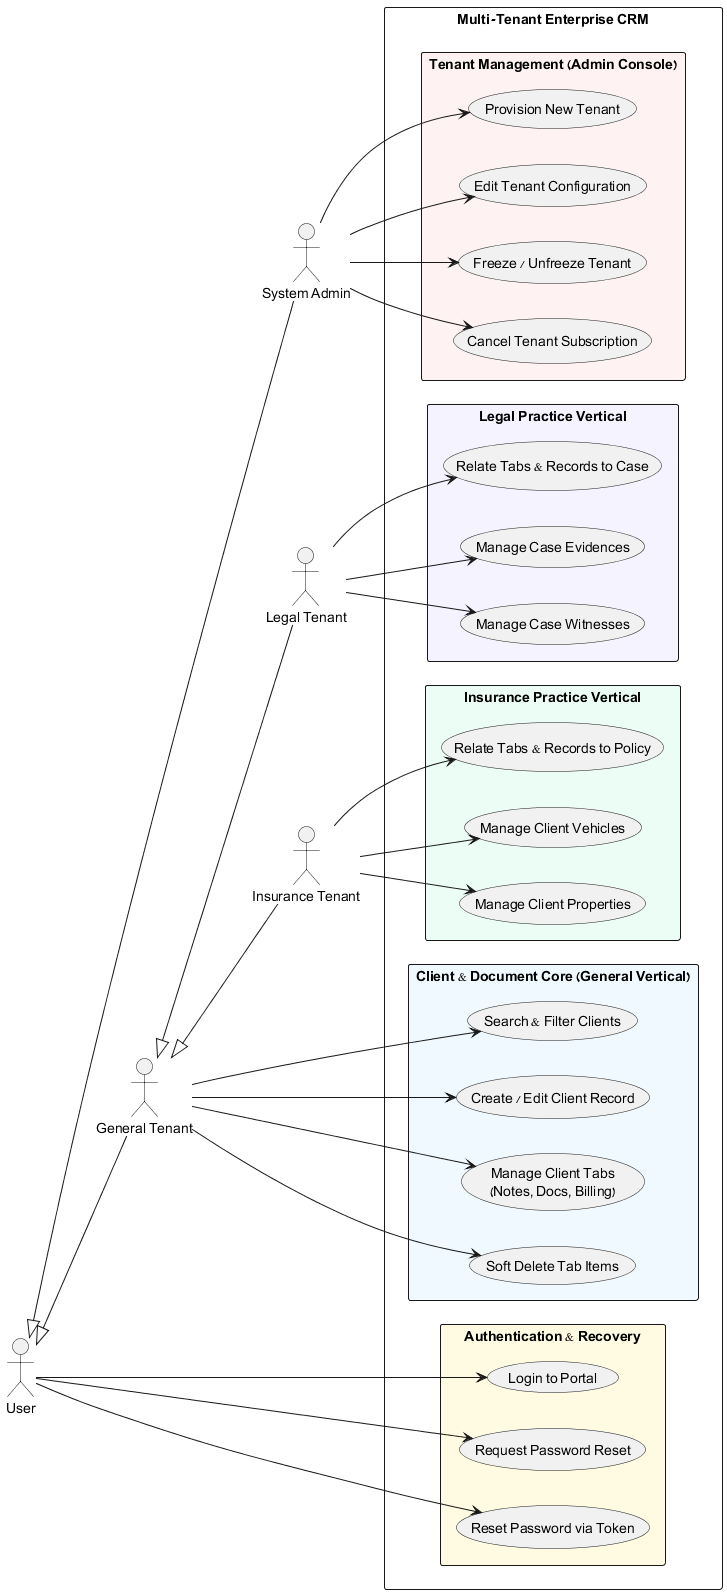

The diagram above was rendered by PlantUML. Its source (embedded in the PNG):
@startuml CRM_Use_Cases
left to right direction

' --- Visual Styling ---
skinparam actorStyle outline
skinparam packageStyle rectangle
skinparam fontName "Segoe UI", Arial, sans-serif
skinparam shadowing false

' Colors
!define COLOR_ADMIN #FEE2E2
!define COLOR_TENANT #E0F2FE
!define COLOR_AUTH #FEF3C7

' --- Actors ---
actor "User" as User
actor "System Admin" as Admin
actor "General Tenant" as TenantGen
actor "Legal Tenant" as TenantLegal
actor "Insurance Tenant" as TenantIns

' Role Inheritance
User <|-- Admin
User <|-- TenantGen
TenantGen <|-- TenantLegal
TenantGen <|-- TenantIns

' --- Use Case System Boundary ---
rectangle "Multi-Tenant Enterprise CRM" {

    ' Authentication Module (All Users)
    package "Authentication & Recovery" #fffbe2 {
        usecase "Login to Portal" as UC_Login
        usecase "Request Password Reset" as UC_ForgotPwd
        usecase "Reset Password via Token" as UC_ResetPwd
    }

    ' System Admin Module
    package "Tenant Management (Admin Console)" #fef2f2 {
        usecase "Provision New Tenant" as UC_AddTenant
        usecase "Edit Tenant Configuration" as UC_EditTenant
        usecase "Freeze / Unfreeze Tenant" as UC_FreezeTenant
        usecase "Cancel Tenant Subscription" as UC_CancelTenant
    }

    ' Core Tenant Operations (General)
    package "Client & Document Core (General Vertical)" #f0f9ff {
        usecase "Search & Filter Clients" as UC_SearchClients
        usecase "Create / Edit Client Record" as UC_ManageClients
        usecase "Manage Client Tabs\n(Notes, Docs, Billing)" as UC_ManageTabs
        usecase "Soft Delete Tab Items" as UC_SoftDeleteTabs
    }

    ' Legal Specialization
    package "Legal Practice Vertical" #f5f3ff {
        usecase "Relate Tabs & Records to Case" as UC_RelateCase
        usecase "Manage Case Evidences" as UC_Evidences
        usecase "Manage Case Witnesses" as UC_Witnesses
    }

    ' Insurance Specialization
    package "Insurance Practice Vertical" #ecfdf5 {
        usecase "Relate Tabs & Records to Policy" as UC_RelatePolicy
        usecase "Manage Client Vehicles" as UC_Vehicles
        usecase "Manage Client Properties" as UC_Properties
    }
}

' --- Connections ---

' Auth Connections
User --> UC_Login
User --> UC_ForgotPwd
User --> UC_ResetPwd

' Admin Connections
Admin --> UC_AddTenant
Admin --> UC_EditTenant
Admin --> UC_FreezeTenant
Admin --> UC_CancelTenant

' General Tenant Connections
TenantGen --> UC_SearchClients
TenantGen --> UC_ManageClients
TenantGen --> UC_ManageTabs
TenantGen --> UC_SoftDeleteTabs

' Legal Tenant Connections (Inherits General)
TenantLegal --> UC_RelateCase
TenantLegal --> UC_Evidences
TenantLegal --> UC_Witnesses

' Insurance Tenant Connections (Inherits General)
TenantIns --> UC_RelatePolicy
TenantIns --> UC_Vehicles
TenantIns --> UC_Properties

@enduml